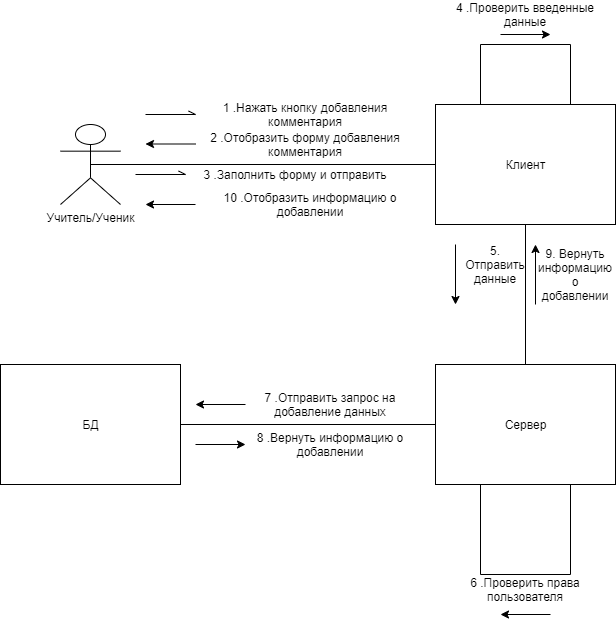

The diagram above was exported from draw.io. Its source (the exported page's mxGraphModel, read from the mxfile embedded in the PNG):
<mxGraphModel dx="1422" dy="822" grid="1" gridSize="10" guides="1" tooltips="1" connect="1" arrows="1" fold="1" page="1" pageScale="1" pageWidth="827" pageHeight="1169" math="0" shadow="0">
  <root>
    <mxCell id="0" />
    <mxCell id="1" parent="0" />
    <mxCell id="zeEilo2pge6ZiXS-sh0C-1" style="edgeStyle=orthogonalEdgeStyle;rounded=0;orthogonalLoop=1;jettySize=auto;html=1;exitX=0.5;exitY=0.5;exitDx=0;exitDy=0;exitPerimeter=0;endArrow=none;endFill=0;" parent="1" source="zeEilo2pge6ZiXS-sh0C-2" target="zeEilo2pge6ZiXS-sh0C-4" edge="1">
      <mxGeometry relative="1" as="geometry" />
    </mxCell>
    <mxCell id="zeEilo2pge6ZiXS-sh0C-2" value="Учитель/Ученик" style="shape=umlActor;verticalLabelPosition=bottom;labelBackgroundColor=#ffffff;verticalAlign=top;html=1;outlineConnect=0;" parent="1" vertex="1">
      <mxGeometry x="115" y="130" width="60" height="80" as="geometry" />
    </mxCell>
    <mxCell id="zeEilo2pge6ZiXS-sh0C-3" style="edgeStyle=orthogonalEdgeStyle;rounded=0;orthogonalLoop=1;jettySize=auto;html=1;exitX=0.5;exitY=1;exitDx=0;exitDy=0;endArrow=none;endFill=0;" parent="1" source="zeEilo2pge6ZiXS-sh0C-4" target="zeEilo2pge6ZiXS-sh0C-7" edge="1">
      <mxGeometry relative="1" as="geometry" />
    </mxCell>
    <mxCell id="zeEilo2pge6ZiXS-sh0C-4" value="Клиент" style="html=1;" parent="1" vertex="1">
      <mxGeometry x="490" y="110" width="180" height="120" as="geometry" />
    </mxCell>
    <mxCell id="zeEilo2pge6ZiXS-sh0C-5" style="edgeStyle=orthogonalEdgeStyle;rounded=0;orthogonalLoop=1;jettySize=auto;html=1;exitX=0;exitY=0.5;exitDx=0;exitDy=0;entryX=1;entryY=0.5;entryDx=0;entryDy=0;endArrow=none;endFill=0;" parent="1" source="zeEilo2pge6ZiXS-sh0C-7" target="zeEilo2pge6ZiXS-sh0C-8" edge="1">
      <mxGeometry relative="1" as="geometry" />
    </mxCell>
    <mxCell id="zeEilo2pge6ZiXS-sh0C-6" style="edgeStyle=orthogonalEdgeStyle;rounded=0;orthogonalLoop=1;jettySize=auto;html=1;exitX=0.25;exitY=1;exitDx=0;exitDy=0;endArrow=none;endFill=0;entryX=0.75;entryY=1;entryDx=0;entryDy=0;" parent="1" source="zeEilo2pge6ZiXS-sh0C-7" target="zeEilo2pge6ZiXS-sh0C-7" edge="1">
      <mxGeometry relative="1" as="geometry">
        <mxPoint x="590" y="600" as="targetPoint" />
        <Array as="points">
          <mxPoint x="535" y="580" />
          <mxPoint x="625" y="580" />
        </Array>
      </mxGeometry>
    </mxCell>
    <mxCell id="zeEilo2pge6ZiXS-sh0C-7" value="Сервер" style="html=1;" parent="1" vertex="1">
      <mxGeometry x="490" y="370" width="180" height="120" as="geometry" />
    </mxCell>
    <mxCell id="zeEilo2pge6ZiXS-sh0C-8" value="БД" style="html=1;" parent="1" vertex="1">
      <mxGeometry x="55" y="370" width="180" height="120" as="geometry" />
    </mxCell>
    <mxCell id="zeEilo2pge6ZiXS-sh0C-9" value="" style="endArrow=openAsync;html=1;endFill=0;" parent="1" edge="1">
      <mxGeometry width="50" height="50" relative="1" as="geometry">
        <mxPoint x="200" y="120" as="sourcePoint" />
        <mxPoint x="250" y="120" as="targetPoint" />
      </mxGeometry>
    </mxCell>
    <mxCell id="zeEilo2pge6ZiXS-sh0C-10" value="1 .Нажать кнопку добавления комментария" style="text;html=1;strokeColor=none;fillColor=none;align=center;verticalAlign=middle;whiteSpace=wrap;rounded=0;" parent="1" vertex="1">
      <mxGeometry x="250" y="110" width="220" height="20" as="geometry" />
    </mxCell>
    <mxCell id="zeEilo2pge6ZiXS-sh0C-11" value="" style="endArrow=classic;html=1;" parent="1" edge="1">
      <mxGeometry width="50" height="50" relative="1" as="geometry">
        <mxPoint x="510" y="250" as="sourcePoint" />
        <mxPoint x="510" y="310" as="targetPoint" />
      </mxGeometry>
    </mxCell>
    <mxCell id="zeEilo2pge6ZiXS-sh0C-12" value="7 .Отправить запрос на добавление данных" style="text;html=1;strokeColor=none;fillColor=none;align=center;verticalAlign=middle;whiteSpace=wrap;rounded=0;" parent="1" vertex="1">
      <mxGeometry x="300" y="400" width="170" height="20" as="geometry" />
    </mxCell>
    <mxCell id="zeEilo2pge6ZiXS-sh0C-13" value="" style="endArrow=classic;html=1;" parent="1" edge="1">
      <mxGeometry width="50" height="50" relative="1" as="geometry">
        <mxPoint x="300" y="410" as="sourcePoint" />
        <mxPoint x="250" y="410" as="targetPoint" />
      </mxGeometry>
    </mxCell>
    <mxCell id="zeEilo2pge6ZiXS-sh0C-14" value="" style="endArrow=classic;html=1;" parent="1" edge="1">
      <mxGeometry width="50" height="50" relative="1" as="geometry">
        <mxPoint x="605" y="620" as="sourcePoint" />
        <mxPoint x="555" y="620" as="targetPoint" />
      </mxGeometry>
    </mxCell>
    <mxCell id="zeEilo2pge6ZiXS-sh0C-15" value="6 .Проверить права пользователя" style="text;html=1;strokeColor=none;fillColor=none;align=center;verticalAlign=middle;whiteSpace=wrap;rounded=0;" parent="1" vertex="1">
      <mxGeometry x="495" y="585" width="170" height="20" as="geometry" />
    </mxCell>
    <mxCell id="zeEilo2pge6ZiXS-sh0C-16" value="5. Отправить данные" style="text;html=1;strokeColor=none;fillColor=none;align=center;verticalAlign=middle;whiteSpace=wrap;rounded=0;" parent="1" vertex="1">
      <mxGeometry x="530" y="260" width="40" height="20" as="geometry" />
    </mxCell>
    <mxCell id="zeEilo2pge6ZiXS-sh0C-17" value="" style="endArrow=classic;html=1;" parent="1" edge="1">
      <mxGeometry width="50" height="50" relative="1" as="geometry">
        <mxPoint x="590" y="310" as="sourcePoint" />
        <mxPoint x="590" y="250" as="targetPoint" />
      </mxGeometry>
    </mxCell>
    <mxCell id="zeEilo2pge6ZiXS-sh0C-18" value="9. Вернуть информацию о добавлении" style="text;html=1;strokeColor=none;fillColor=none;align=center;verticalAlign=middle;whiteSpace=wrap;rounded=0;" parent="1" vertex="1">
      <mxGeometry x="610" y="270" width="40" height="20" as="geometry" />
    </mxCell>
    <mxCell id="zeEilo2pge6ZiXS-sh0C-19" value="" style="endArrow=classic;html=1;" parent="1" edge="1">
      <mxGeometry width="50" height="50" relative="1" as="geometry">
        <mxPoint x="250" y="450" as="sourcePoint" />
        <mxPoint x="300" y="450" as="targetPoint" />
      </mxGeometry>
    </mxCell>
    <mxCell id="zeEilo2pge6ZiXS-sh0C-20" value="8 .Вернуть информацию о добавлении" style="text;html=1;strokeColor=none;fillColor=none;align=center;verticalAlign=middle;whiteSpace=wrap;rounded=0;" parent="1" vertex="1">
      <mxGeometry x="300" y="440" width="170" height="20" as="geometry" />
    </mxCell>
    <mxCell id="zeEilo2pge6ZiXS-sh0C-21" value="" style="endArrow=classic;html=1;" parent="1" edge="1">
      <mxGeometry width="50" height="50" relative="1" as="geometry">
        <mxPoint x="250" y="149.5" as="sourcePoint" />
        <mxPoint x="200" y="149.5" as="targetPoint" />
      </mxGeometry>
    </mxCell>
    <mxCell id="zeEilo2pge6ZiXS-sh0C-22" value="3 .Заполнить форму и отправить" style="text;html=1;strokeColor=none;fillColor=none;align=center;verticalAlign=middle;whiteSpace=wrap;rounded=0;" parent="1" vertex="1">
      <mxGeometry x="250" y="170" width="200" height="20" as="geometry" />
    </mxCell>
    <mxCell id="zeEilo2pge6ZiXS-sh0C-23" value="2 .Отобразить форму добавления комментария" style="text;html=1;strokeColor=none;fillColor=none;align=center;verticalAlign=middle;whiteSpace=wrap;rounded=0;" parent="1" vertex="1">
      <mxGeometry x="250" y="140" width="220" height="20" as="geometry" />
    </mxCell>
    <mxCell id="zeEilo2pge6ZiXS-sh0C-24" value="" style="endArrow=openAsync;html=1;endFill=0;" parent="1" edge="1">
      <mxGeometry width="50" height="50" relative="1" as="geometry">
        <mxPoint x="190" y="180" as="sourcePoint" />
        <mxPoint x="240" y="180" as="targetPoint" />
      </mxGeometry>
    </mxCell>
    <mxCell id="zeEilo2pge6ZiXS-sh0C-25" style="edgeStyle=orthogonalEdgeStyle;rounded=0;orthogonalLoop=1;jettySize=auto;html=1;exitX=0.25;exitY=0;exitDx=0;exitDy=0;entryX=0.75;entryY=0;entryDx=0;entryDy=0;endArrow=none;endFill=0;" parent="1" source="zeEilo2pge6ZiXS-sh0C-4" target="zeEilo2pge6ZiXS-sh0C-4" edge="1">
      <mxGeometry relative="1" as="geometry">
        <Array as="points">
          <mxPoint x="535" y="50" />
          <mxPoint x="625" y="50" />
        </Array>
      </mxGeometry>
    </mxCell>
    <mxCell id="zeEilo2pge6ZiXS-sh0C-26" value="" style="endArrow=classic;html=1;" parent="1" edge="1">
      <mxGeometry width="50" height="50" relative="1" as="geometry">
        <mxPoint x="555" y="40" as="sourcePoint" />
        <mxPoint x="605" y="40" as="targetPoint" />
      </mxGeometry>
    </mxCell>
    <mxCell id="zeEilo2pge6ZiXS-sh0C-27" value="4 .Проверить введенные данные" style="text;html=1;strokeColor=none;fillColor=none;align=center;verticalAlign=middle;whiteSpace=wrap;rounded=0;" parent="1" vertex="1">
      <mxGeometry x="495" y="10" width="170" height="20" as="geometry" />
    </mxCell>
    <mxCell id="zeEilo2pge6ZiXS-sh0C-28" value="" style="endArrow=classic;html=1;" parent="1" edge="1">
      <mxGeometry width="50" height="50" relative="1" as="geometry">
        <mxPoint x="250" y="210" as="sourcePoint" />
        <mxPoint x="200" y="210" as="targetPoint" />
      </mxGeometry>
    </mxCell>
    <mxCell id="zeEilo2pge6ZiXS-sh0C-29" value="10 .Отобразить информацию о добавлении" style="text;html=1;strokeColor=none;fillColor=none;align=center;verticalAlign=middle;whiteSpace=wrap;rounded=0;" parent="1" vertex="1">
      <mxGeometry x="250" y="200" width="230" height="20" as="geometry" />
    </mxCell>
  </root>
</mxGraphModel>